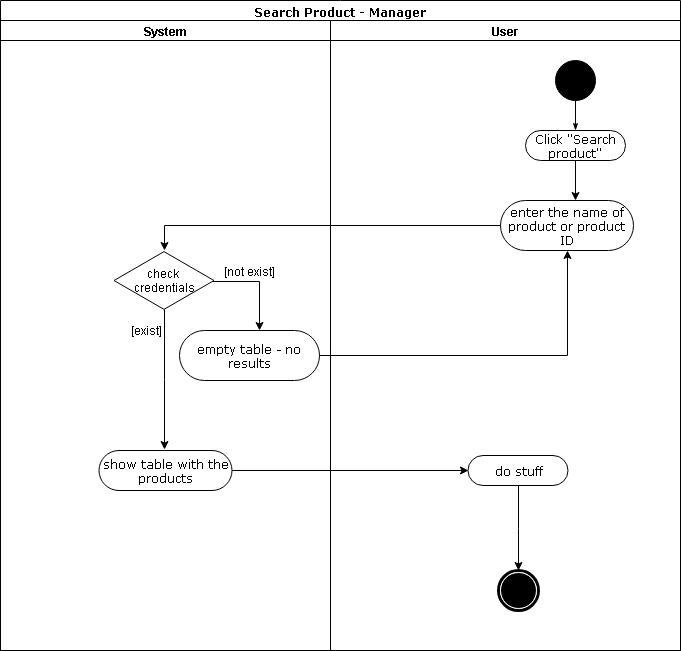

The diagram above was exported from draw.io. Its source (the exported page's mxGraphModel, read from the mxfile embedded in the PNG):
<mxGraphModel dx="1394" dy="747" grid="1" gridSize="10" guides="1" tooltips="1" connect="1" arrows="1" fold="1" page="1" pageScale="1" pageWidth="850" pageHeight="1100" background="#ffffff" math="0" shadow="0">
  <root>
    <mxCell id="0" />
    <mxCell id="1" parent="0" />
    <mxCell id="XTVj8YsC4rT4v8H9Fxqv-1" value="Search Product - Manager" style="swimlane;html=1;childLayout=stackLayout;startSize=20;rounded=0;shadow=0;comic=0;labelBackgroundColor=none;strokeColor=#000000;strokeWidth=1;fillColor=#ffffff;fontFamily=Verdana;fontSize=12;fontColor=#000000;align=center;" parent="1" vertex="1">
      <mxGeometry x="91" y="30" width="680" height="650" as="geometry" />
    </mxCell>
    <mxCell id="XTVj8YsC4rT4v8H9Fxqv-2" value="System" style="swimlane;html=1;startSize=20;" parent="XTVj8YsC4rT4v8H9Fxqv-1" vertex="1">
      <mxGeometry y="20" width="330" height="630" as="geometry" />
    </mxCell>
    <mxCell id="XTVj8YsC4rT4v8H9Fxqv-3" value="&lt;span&gt;check &lt;br&gt;credentials&lt;/span&gt;" style="html=1;whiteSpace=wrap;aspect=fixed;shape=isoRectangle;" parent="XTVj8YsC4rT4v8H9Fxqv-2" vertex="1">
      <mxGeometry x="113.5" y="230" width="100" height="60" as="geometry" />
    </mxCell>
    <mxCell id="XTVj8YsC4rT4v8H9Fxqv-4" value="empty table - no results" style="rounded=1;whiteSpace=wrap;html=1;shadow=0;comic=0;labelBackgroundColor=none;strokeColor=#000000;strokeWidth=1;fillColor=#ffffff;fontFamily=Verdana;fontSize=12;fontColor=#000000;align=center;arcSize=50;" parent="XTVj8YsC4rT4v8H9Fxqv-2" vertex="1">
      <mxGeometry x="179" y="310" width="140" height="50" as="geometry" />
    </mxCell>
    <mxCell id="XTVj8YsC4rT4v8H9Fxqv-5" style="edgeStyle=orthogonalEdgeStyle;rounded=0;orthogonalLoop=1;jettySize=auto;html=1;" parent="XTVj8YsC4rT4v8H9Fxqv-2" edge="1">
      <mxGeometry relative="1" as="geometry">
        <mxPoint x="164" y="429" as="targetPoint" />
        <mxPoint x="163.66666666666674" y="289" as="sourcePoint" />
        <Array as="points">
          <mxPoint x="164" y="359" />
        </Array>
      </mxGeometry>
    </mxCell>
    <mxCell id="XTVj8YsC4rT4v8H9Fxqv-6" value="[exist]" style="text;html=1;resizable=0;points=[];align=center;verticalAlign=middle;labelBackgroundColor=#ffffff;" parent="XTVj8YsC4rT4v8H9Fxqv-5" vertex="1" connectable="0">
      <mxGeometry x="0.2244" y="1" relative="1" as="geometry">
        <mxPoint x="-19.5" y="-66" as="offset" />
      </mxGeometry>
    </mxCell>
    <mxCell id="XTVj8YsC4rT4v8H9Fxqv-7" value="show table with the products" style="rounded=1;whiteSpace=wrap;html=1;shadow=0;comic=0;labelBackgroundColor=none;strokeColor=#000000;strokeWidth=1;fillColor=#ffffff;fontFamily=Verdana;fontSize=12;fontColor=#000000;align=center;arcSize=50;" parent="XTVj8YsC4rT4v8H9Fxqv-2" vertex="1">
      <mxGeometry x="98.5" y="430" width="133" height="40" as="geometry" />
    </mxCell>
    <mxCell id="XTVj8YsC4rT4v8H9Fxqv-8" value="User" style="swimlane;html=1;startSize=20;" parent="XTVj8YsC4rT4v8H9Fxqv-1" vertex="1">
      <mxGeometry x="330" y="20" width="350" height="630" as="geometry" />
    </mxCell>
    <mxCell id="XTVj8YsC4rT4v8H9Fxqv-9" style="edgeStyle=orthogonalEdgeStyle;rounded=0;html=1;labelBackgroundColor=none;startArrow=none;startFill=0;startSize=5;endArrow=classicThin;endFill=1;endSize=5;jettySize=auto;orthogonalLoop=1;strokeColor=#000000;strokeWidth=1;fontFamily=Verdana;fontSize=12;fontColor=#000000;" parent="XTVj8YsC4rT4v8H9Fxqv-8" source="XTVj8YsC4rT4v8H9Fxqv-10" target="XTVj8YsC4rT4v8H9Fxqv-11" edge="1">
      <mxGeometry relative="1" as="geometry" />
    </mxCell>
    <mxCell id="XTVj8YsC4rT4v8H9Fxqv-10" value="" style="ellipse;whiteSpace=wrap;html=1;rounded=0;shadow=0;comic=0;labelBackgroundColor=none;strokeColor=#000000;strokeWidth=1;fillColor=#000000;fontFamily=Verdana;fontSize=12;fontColor=#000000;align=center;" parent="XTVj8YsC4rT4v8H9Fxqv-8" vertex="1">
      <mxGeometry x="225" y="40" width="40" height="40" as="geometry" />
    </mxCell>
    <mxCell id="XTVj8YsC4rT4v8H9Fxqv-11" value="Click &quot;Search product&quot;" style="rounded=1;whiteSpace=wrap;html=1;shadow=0;comic=0;labelBackgroundColor=none;strokeColor=#000000;strokeWidth=1;fillColor=#ffffff;fontFamily=Verdana;fontSize=12;fontColor=#000000;align=center;arcSize=50;" parent="XTVj8YsC4rT4v8H9Fxqv-8" vertex="1">
      <mxGeometry x="195" y="110" width="100" height="30" as="geometry" />
    </mxCell>
    <mxCell id="XTVj8YsC4rT4v8H9Fxqv-12" value="enter the name of product or product ID" style="rounded=1;whiteSpace=wrap;html=1;shadow=0;comic=0;labelBackgroundColor=none;strokeColor=#000000;strokeWidth=1;fillColor=#ffffff;fontFamily=Verdana;fontSize=12;fontColor=#000000;align=center;arcSize=50;" parent="XTVj8YsC4rT4v8H9Fxqv-8" vertex="1">
      <mxGeometry x="170" y="180" width="133" height="50" as="geometry" />
    </mxCell>
    <mxCell id="XTVj8YsC4rT4v8H9Fxqv-13" style="edgeStyle=orthogonalEdgeStyle;rounded=0;orthogonalLoop=1;jettySize=auto;html=1;entryX=0.5;entryY=0;entryDx=0;entryDy=0;" parent="XTVj8YsC4rT4v8H9Fxqv-8" source="XTVj8YsC4rT4v8H9Fxqv-14" target="XTVj8YsC4rT4v8H9Fxqv-15" edge="1">
      <mxGeometry relative="1" as="geometry" />
    </mxCell>
    <mxCell id="XTVj8YsC4rT4v8H9Fxqv-14" value="do stuff" style="rounded=1;whiteSpace=wrap;html=1;shadow=0;comic=0;labelBackgroundColor=none;strokeColor=#000000;strokeWidth=1;fillColor=#ffffff;fontFamily=Verdana;fontSize=12;fontColor=#000000;align=center;arcSize=50;" parent="XTVj8YsC4rT4v8H9Fxqv-8" vertex="1">
      <mxGeometry x="137.5" y="435" width="100" height="30" as="geometry" />
    </mxCell>
    <mxCell id="XTVj8YsC4rT4v8H9Fxqv-15" value="" style="shape=mxgraph.bpmn.shape;html=1;verticalLabelPosition=bottom;labelBackgroundColor=#ffffff;verticalAlign=top;perimeter=ellipsePerimeter;outline=end;symbol=terminate;rounded=0;shadow=0;comic=0;strokeColor=#000000;strokeWidth=1;fillColor=#ffffff;fontFamily=Verdana;fontSize=12;fontColor=#000000;align=center;" parent="XTVj8YsC4rT4v8H9Fxqv-8" vertex="1">
      <mxGeometry x="167.5" y="550" width="40" height="40" as="geometry" />
    </mxCell>
    <mxCell id="XTVj8YsC4rT4v8H9Fxqv-16" style="edgeStyle=orthogonalEdgeStyle;rounded=0;orthogonalLoop=1;jettySize=auto;html=1;entryX=0.5;entryY=0;entryDx=0;entryDy=0;entryPerimeter=0;exitX=0;exitY=0.5;exitDx=0;exitDy=0;" parent="XTVj8YsC4rT4v8H9Fxqv-1" source="XTVj8YsC4rT4v8H9Fxqv-12" target="XTVj8YsC4rT4v8H9Fxqv-3" edge="1">
      <mxGeometry relative="1" as="geometry" />
    </mxCell>
    <mxCell id="XTVj8YsC4rT4v8H9Fxqv-17" style="edgeStyle=orthogonalEdgeStyle;rounded=0;orthogonalLoop=1;jettySize=auto;html=1;entryX=0.5;entryY=1;entryDx=0;entryDy=0;" parent="XTVj8YsC4rT4v8H9Fxqv-1" source="XTVj8YsC4rT4v8H9Fxqv-4" target="XTVj8YsC4rT4v8H9Fxqv-12" edge="1">
      <mxGeometry relative="1" as="geometry" />
    </mxCell>
    <mxCell id="XTVj8YsC4rT4v8H9Fxqv-18" style="edgeStyle=orthogonalEdgeStyle;rounded=0;orthogonalLoop=1;jettySize=auto;html=1;entryX=0;entryY=0.5;entryDx=0;entryDy=0;" parent="XTVj8YsC4rT4v8H9Fxqv-1" source="XTVj8YsC4rT4v8H9Fxqv-7" target="XTVj8YsC4rT4v8H9Fxqv-14" edge="1">
      <mxGeometry relative="1" as="geometry">
        <mxPoint x="459" y="470" as="targetPoint" />
      </mxGeometry>
    </mxCell>
    <mxCell id="XTVj8YsC4rT4v8H9Fxqv-19" style="edgeStyle=orthogonalEdgeStyle;rounded=0;orthogonalLoop=1;jettySize=auto;html=1;exitX=0.982;exitY=0.514;exitDx=0;exitDy=0;exitPerimeter=0;" parent="1" source="XTVj8YsC4rT4v8H9Fxqv-3" edge="1">
      <mxGeometry relative="1" as="geometry">
        <mxPoint x="350" y="360" as="targetPoint" />
        <Array as="points">
          <mxPoint x="350" y="311" />
          <mxPoint x="350" y="360" />
        </Array>
      </mxGeometry>
    </mxCell>
    <mxCell id="XTVj8YsC4rT4v8H9Fxqv-20" value="[not exist]" style="text;html=1;resizable=0;points=[];align=center;verticalAlign=middle;labelBackgroundColor=#ffffff;" parent="XTVj8YsC4rT4v8H9Fxqv-19" vertex="1" connectable="0">
      <mxGeometry x="-0.4343" y="2" relative="1" as="geometry">
        <mxPoint x="9.5" y="-9" as="offset" />
      </mxGeometry>
    </mxCell>
    <mxCell id="XTVj8YsC4rT4v8H9Fxqv-21" style="edgeStyle=orthogonalEdgeStyle;rounded=0;orthogonalLoop=1;jettySize=auto;html=1;" parent="1" source="XTVj8YsC4rT4v8H9Fxqv-11" edge="1">
      <mxGeometry relative="1" as="geometry">
        <mxPoint x="666" y="230" as="targetPoint" />
      </mxGeometry>
    </mxCell>
  </root>
</mxGraphModel>